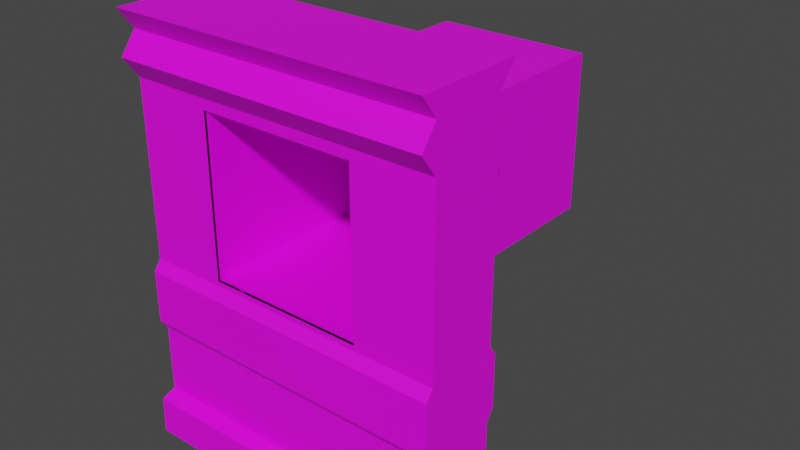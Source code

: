 # Source: Wentylator_Mesh.blend  (saved by Blender 2.82.7; exported with 4.5.12 LTS)
import bpy
from mathutils import Matrix  # noqa: F401  (used for matrix-valued properties, if any)

bpy.ops.wm.read_factory_settings(use_empty=True)
scene = bpy.context.scene
scene.name = 'Scene'

# ---- collections
col_collection = bpy.data.collections.new('Collection'); scene.collection.children.link(col_collection)

# ---- images (referenced by path relative to the original .blend; pixels are not part of the script)
import os
ASSET_DIR = os.environ.get("B2B_ASSET_DIR", "")  # directory of the original .blend (textures are referenced by path, not embedded)
HERE = os.path.dirname(os.path.abspath(__file__))  # packed textures are extracted next to this script under _unpacked/

def load_image(name, relpath, width, height, colorspace="sRGB"):
    """Load a texture the original file referenced (path relative to the .blend, or extracted next to this script)."""
    p = next((c for c in (os.path.join(HERE, relpath), os.path.join(ASSET_DIR, relpath)) if relpath and os.path.exists(c)), "")
    if p:
        img = bpy.data.images.load(p, check_existing=True)
        img.name = name
    else:  # same state as the original file: an image datablock whose file is absent (Cycles renders it pink)
        img = bpy.data.images.new(name, width, height)
        img.source = "FILE"
        img.filepath = "//" + (relpath or name)
    img.colorspace_settings.name = colorspace
    return img
img_wallb_tex = load_image('WallB_tex', 'WallB_tex.png', 1024, 1024, 'sRGB')
img_wentylacja_tex = load_image('Wentylacja_Tex', 'Wentylacja_Tex.png', 1024, 1024, 'sRGB')

# ---- materials (node trees are filled in below, after node groups)
mat_material = bpy.data.materials.new('Material')
mat_material.use_transparent_shadow = False
mat_material_001 = bpy.data.materials.new('Material.001')
mat_material_001.use_transparent_shadow = False

# ---- material node trees
mat_material.use_nodes = True; mat_material.node_tree.nodes.clear()
_N = mat_material.node_tree.nodes; _L = mat_material.node_tree.links
n0 = _N.new('ShaderNodeOutputMaterial'); n0.name = 'Material Output'; n0.location = (300, 300)
n1 = _N.new('ShaderNodeBsdfPrincipled'); n1.name = 'Principled BSDF'; n1.location = (10, 300)
n1.distribution = 'GGX'
n1.subsurface_method = 'BURLEY'
n1.inputs[3].default_value = 1.45
n1.inputs[27].default_value = (0.0, 0.0, 0.0, 1.0)
n1.inputs[28].default_value = 1.0
n2 = _N.new('ShaderNodeTexImage'); n2.name = 'Image Texture'; n2.location = (-280, 280)
n2.image = img_wallb_tex
n2.interpolation = 'Closest'
_L.new(n1.outputs[0], n0.inputs[0])
_L.new(n2.outputs[0], n1.inputs[0])
n0.is_active_output = True
mat_material_001.use_nodes = True; mat_material_001.node_tree.nodes.clear()
_N = mat_material_001.node_tree.nodes; _L = mat_material_001.node_tree.links
n0 = _N.new('ShaderNodeOutputMaterial'); n0.name = 'Material Output'; n0.location = (300, 300)
n1 = _N.new('ShaderNodeBsdfPrincipled'); n1.name = 'Principled BSDF'; n1.location = (10, 300)
n1.distribution = 'GGX'
n1.subsurface_method = 'BURLEY'
n1.inputs[3].default_value = 1.45
n1.inputs[27].default_value = (0.0, 0.0, 0.0, 1.0)
n1.inputs[28].default_value = 1.0
n2 = _N.new('ShaderNodeTexImage'); n2.name = 'Image Texture'; n2.location = (-280, 280)
n2.image = img_wentylacja_tex
_L.new(n1.outputs[0], n0.inputs[0])
_L.new(n2.outputs[0], n1.inputs[0])
n0.is_active_output = True

# ---- world
world_world = bpy.data.worlds.new('World'); scene.world = world_world
world_world.use_nodes = True; world_world.node_tree.nodes.clear()
_N = world_world.node_tree.nodes; _L = world_world.node_tree.links
n0 = _N.new('ShaderNodeOutputWorld'); n0.name = 'World Output'; n0.location = (300, 300)
n1 = _N.new('ShaderNodeBackground'); n1.name = 'Background'; n1.location = (10, 300)
n1.inputs[0].default_value = (0.05088, 0.05088, 0.05088, 1.0)
_L.new(n1.outputs[0], n0.inputs[0])
n0.is_active_output = True
world_world.color = (0.05088, 0.05088, 0.05088)
world_world.use_sun_shadow = False
world_world.sun_shadow_jitter_overblur = 0.0

# ---- meshes
me_cube_003 = bpy.data.meshes.new('Cube.003')
me_cube_003.from_pydata([(3.0, 0.0, 0.5), (3.0, 4.0, 0.5), (0.0, 0.0, 0.5), (0.0, 4.0, 0.5), (3.0, 0.0, -0.5), (3.0, 4.0, -0.5), (0.0, 0.0, -0.5), (0.0, 4.0, -0.5), (3.0, 1.05, 0.35), (3.0, 1.75, 0.35), (0.0, 1.75, 0.35), (0.0, 1.05, 0.35), (3.0, 1.05, -0.35), (3.0, 1.75, -0.35), (0.0, 1.75, -0.35), (0.0, 1.05, -0.35), (0.0, 0.4, 0.35), (0.0, 0.35, 0.49), (0.0, 0.4, -0.35), (0.0, 0.35, -0.49), (3.0, 0.35, 0.49), (3.0, 0.4, 0.35), (3.0, 0.35, -0.49), (3.0, 0.4, -0.35), (3.0, 3.4, 0.35), (3.0, 3.4, -0.35), (0.0, 3.4, 0.35), (0.0, 3.4, -0.35), (3.0, 3.6, 0.5), (3.0, 3.8, 0.35), (3.0, 3.6, -0.5097), (3.0, 3.8, -0.35), (0.0, 3.8, 0.35), (0.0, 3.6, 0.5), (0.0, 3.8, -0.35), (0.0, 3.6, -0.5097), (3.0, 1.15, 0.42), (3.0, 1.65, 0.42), (0.0, 1.65, 0.42), (0.0, 1.15, 0.42), (3.0, 1.15, -0.42), (3.0, 1.65, -0.42), (0.0, 1.65, -0.42), (0.0, 1.15, -0.42), (2.249, 0.0, 0.5), (0.7512, 0.0, 0.5), (2.249, 4.0, 0.5), (0.7512, 4.0, 0.5), (2.249, 0.0, -0.5), (0.7512, 0.0, -0.5), (2.249, 4.0, -0.5), (0.7512, 4.0, -0.5), (2.249, 1.05, 0.35), (0.7512, 1.05, 0.35), (2.249, 1.75, 0.35), (0.7512, 1.75, 0.35), (0.7512, 1.05, -0.35), (2.249, 1.05, -0.35), (0.7512, 1.75, -0.35), (2.249, 1.75, -0.35), (0.7512, 0.35, -0.49), (2.249, 0.35, -0.49), (0.7512, 0.4, -0.35), (2.249, 0.4, -0.35), (2.249, 0.35, 0.49), (0.7512, 0.35, 0.49), (2.249, 0.4, 0.35), (0.7512, 0.4, 0.35), (2.249, 3.4, 0.35), (0.7512, 3.4, 0.35), (0.7512, 3.4, -0.35), (2.249, 3.4, -0.35), (2.249, 3.6, 0.5), (0.7512, 3.6, 0.5), (2.249, 3.8, 0.35), (0.7512, 3.8, 0.35), (0.7512, 3.6, -0.5097), (2.249, 3.6, -0.5097), (0.7512, 3.8, -0.35), (2.249, 3.8, -0.35), (0.7512, 1.15, -0.42), (2.249, 1.15, -0.42), (0.7512, 1.65, -0.42), (2.249, 1.65, -0.42), (2.249, 1.15, 0.42), (0.7512, 1.15, 0.42), (2.249, 1.65, 0.42), (0.7512, 1.65, 0.42), (0.0, 3.303, 0.35), (0.0, 1.797, 0.35), (0.0, 3.303, -0.35), (0.0, 1.797, -0.35), (3.0, 1.797, 0.35), (3.0, 3.303, 0.35), (3.0, 1.797, -0.35), (3.0, 3.303, -0.35), (2.249, 1.797, -0.35), (2.249, 3.303, -0.35), (0.7512, 1.797, -0.35), (0.7512, 3.303, -0.35), (0.7512, 1.797, 0.35), (0.7512, 3.303, 0.35), (2.249, 1.797, 0.35), (2.249, 3.303, 0.35)], [], [(78, 34, 7, 51), (46, 1, 5, 50), (17, 19, 6, 2), (74, 29, 1, 46), (45, 2, 6, 49), (29, 31, 5, 1), (21, 23, 12, 8), (37, 41, 13, 9), (66, 21, 8, 52), (86, 37, 9, 54), (89, 91, 14, 10), (39, 43, 15, 11), (62, 18, 15, 56), (82, 42, 14, 58), (49, 6, 19, 60), (60, 19, 18, 62), (44, 0, 20, 64), (64, 20, 21, 66), (0, 4, 22, 20), (20, 22, 23, 21), (11, 15, 18, 16), (16, 18, 19, 17), (33, 35, 27, 26), (93, 95, 25, 24), (103, 93, 24, 68), (99, 90, 27, 70), (3, 7, 34, 32), (32, 34, 35, 33), (24, 25, 30, 28), (28, 30, 31, 29), (68, 24, 28, 72), (72, 28, 29, 74), (70, 27, 35, 76), (76, 35, 34, 78), (56, 15, 43, 80), (80, 43, 42, 82), (10, 14, 42, 38), (38, 42, 43, 39), (52, 8, 36, 84), (84, 36, 37, 86), (8, 12, 40, 36), (36, 40, 41, 37), (39, 85, 87, 38), (85, 84, 86, 87), (11, 53, 85, 39), (53, 52, 84, 85), (40, 81, 83, 41), (81, 80, 82, 83), (12, 57, 81, 40), (57, 56, 80, 81), (30, 77, 79, 31), (77, 76, 78, 79), (25, 71, 77, 30), (71, 70, 76, 77), (33, 73, 75, 32), (73, 72, 74, 75), (26, 69, 73, 33), (69, 68, 72, 73), (95, 97, 71, 25), (97, 99, 70, 71), (88, 101, 69, 26), (101, 103, 68, 69), (17, 65, 67, 16), (65, 64, 66, 67), (2, 45, 65, 17), (45, 44, 64, 65), (22, 61, 63, 23), (61, 60, 62, 63), (4, 48, 61, 22), (48, 49, 60, 61), (41, 83, 59, 13), (83, 82, 58, 59), (23, 63, 57, 12), (63, 62, 56, 57), (38, 87, 55, 10), (87, 86, 54, 55), (16, 67, 53, 11), (67, 66, 52, 53), (0, 44, 48, 4), (44, 45, 49, 48), (32, 75, 47, 3), (75, 74, 46, 47), (3, 47, 51, 7), (47, 46, 50, 51), (31, 79, 50, 5), (79, 78, 51, 50), (55, 54, 102, 100), (10, 55, 100, 89), (89, 100, 101, 88), (59, 58, 98, 96), (13, 59, 96, 94), (94, 96, 97, 95), (58, 14, 91, 98), (98, 91, 90, 99), (54, 9, 92, 102), (102, 92, 93, 103), (9, 13, 94, 92), (92, 94, 95, 93), (26, 27, 90, 88), (88, 90, 91, 89)])
_uv = me_cube_003.uv_layers.new(name='UVMap')
_uv.uv.foreach_set('vector', [0.3125, 0.6328, 0.4688, 0.6328, 0.4688, 0.6719, 0.3125, 0.6719, 0.3125, 0.6875, 0.4688, 0.6875, 0.4688, 0.8438, 0.3125, 0.8438, 0.6599, 0.05521, 0.5068, 0.05521, 0.5052, 0.0005258, 0.6615, 0.000526, 0.1562, 0.6328, 0.0, 0.6328, 0.0, 0.6719, 0.1562, 0.6719, 0.3125, 0.6875, 0.4688, 0.6875, 0.4688, 0.8438, 0.3125, 0.8438, 0.5271, 0.5943, 0.6365, 0.5943, 0.6599, 0.6255, 0.5037, 0.6255, 0.5271, 0.06303, 0.6365, 0.06303, 0.6365, 0.1646, 0.5271, 0.1646, 0.5162, 0.2583, 0.6474, 0.2583, 0.6365, 0.274, 0.5271, 0.274, 0.1562, 0.07812, 0.0, 0.07812, 0.0, 0.1797, 0.1562, 0.1797, 0.1562, 0.2734, 0.0, 0.2734, 0.0, 0.2969, 0.1562, 0.2969, 0.638, 0.3599, 0.5286, 0.3599, 0.5286, 0.274, 0.638, 0.274, 0.649, 0.1802, 0.5177, 0.1802, 0.5286, 0.1646, 0.638, 0.1646, 0.3125, 0.07812, 0.4688, 0.07812, 0.4688, 0.1797, 0.3125, 0.1797, 0.3125, 0.2734, 0.4688, 0.2734, 0.4688, 0.2969, 0.3125, 0.2969, 0.3125, 0.0, 0.4688, 0.0, 0.4688, 0.05469, 0.3125, 0.05469, 0.3125, 0.05469, 0.4688, 0.05469, 0.4688, 0.07812, 0.3125, 0.07812, 0.1562, 0.0, 0.0, 0.0, 0.0, 0.05469, 0.1562, 0.05469, 0.1562, 0.05469, 0.0, 0.05469, 0.0, 0.07812, 0.1562, 0.07812, 0.5037, 0.0005257, 0.6599, 0.0005261, 0.6584, 0.05521, 0.5052, 0.05521, 0.5052, 0.05521, 0.6584, 0.05521, 0.6365, 0.06303, 0.5271, 0.06303, 0.638, 0.1646, 0.5286, 0.1646, 0.5286, 0.06303, 0.638, 0.06303, 0.638, 0.06303, 0.5286, 0.06303, 0.5068, 0.05521, 0.6599, 0.05521, 0.6615, 0.563, 0.5037, 0.563, 0.5286, 0.5318, 0.638, 0.5318, 0.5271, 0.4458, 0.6365, 0.4458, 0.6365, 0.5318, 0.5271, 0.5318, 0.1562, 0.4688, 0.0, 0.4688, 0.0, 0.5547, 0.1562, 0.5547, 0.3125, 0.4688, 0.4687, 0.4688, 0.4688, 0.5547, 0.3125, 0.5547, 0.6615, 0.6255, 0.5052, 0.6255, 0.5286, 0.5943, 0.638, 0.5943, 0.638, 0.5943, 0.5286, 0.5943, 0.5037, 0.563, 0.6615, 0.563, 0.5271, 0.5318, 0.6365, 0.5318, 0.6615, 0.563, 0.5037, 0.563, 0.5037, 0.563, 0.6615, 0.563, 0.6365, 0.5943, 0.5271, 0.5943, 0.1562, 0.5547, 0.0, 0.5547, 0.0, 0.5938, 0.1562, 0.5938, 0.1562, 0.5938, 0.0, 0.5938, 0.0, 0.6328, 0.1562, 0.6328, 0.3125, 0.5547, 0.4688, 0.5547, 0.4688, 0.5938, 0.3125, 0.5937, 0.3125, 0.5937, 0.4688, 0.5938, 0.4688, 0.6328, 0.3125, 0.6328, 0.3125, 0.1797, 0.4688, 0.1797, 0.4688, 0.1953, 0.3125, 0.1953, 0.3125, 0.1953, 0.4688, 0.1953, 0.4688, 0.2734, 0.3125, 0.2734, 0.638, 0.274, 0.5286, 0.274, 0.5177, 0.2583, 0.649, 0.2583, 0.649, 0.2583, 0.5177, 0.2583, 0.5177, 0.1802, 0.649, 0.1802, 0.1562, 0.1797, 0.0, 0.1797, 0.0, 0.1953, 0.1562, 0.1953, 0.1562, 0.1953, 0.0, 0.1953, 0.0, 0.2734, 0.1562, 0.2734, 0.5271, 0.1646, 0.6365, 0.1646, 0.6474, 0.1802, 0.5162, 0.1802, 0.5162, 0.1802, 0.6474, 0.1802, 0.6474, 0.2583, 0.5162, 0.2583, 0.4688, 0.1953, 0.3125, 0.1953, 0.3125, 0.2734, 0.4688, 0.2734, 0.3125, 0.1953, 0.1562, 0.1953, 0.1562, 0.2734, 0.3125, 0.2734, 0.4688, 0.1797, 0.3125, 0.1797, 0.3125, 0.1953, 0.4688, 0.1953, 0.3125, 0.1797, 0.1562, 0.1797, 0.1562, 0.1953, 0.3125, 0.1953, 0.0, 0.1953, 0.1562, 0.1953, 0.1562, 0.2734, 0.0, 0.2734, 0.1562, 0.1953, 0.3125, 0.1953, 0.3125, 0.2734, 0.1562, 0.2734, 0.0, 0.1797, 0.1562, 0.1797, 0.1562, 0.1953, 0.0, 0.1953, 0.1562, 0.1797, 0.3125, 0.1797, 0.3125, 0.1953, 0.1562, 0.1953, 0.0, 0.5938, 0.1562, 0.5938, 0.1562, 0.6328, 0.0, 0.6328, 0.1562, 0.5938, 0.3125, 0.5937, 0.3125, 0.6328, 0.1562, 0.6328, 0.0, 0.5547, 0.1562, 0.5547, 0.1562, 0.5938, 0.0, 0.5938, 0.1562, 0.5547, 0.3125, 0.5547, 0.3125, 0.5937, 0.1562, 0.5938, 0.4688, 0.5938, 0.3125, 0.5938, 0.3125, 0.6328, 0.4688, 0.6328, 0.3125, 0.5938, 0.1562, 0.5938, 0.1562, 0.6328, 0.3125, 0.6328, 0.4688, 0.5547, 0.3125, 0.5547, 0.3125, 0.5938, 0.4688, 0.5938, 0.3125, 0.5547, 0.1562, 0.5547, 0.1562, 0.5938, 0.3125, 0.5938, 0.0, 0.4688, 0.1562, 0.4688, 0.1562, 0.5547, 0.0, 0.5547, 0.1562, 0.4688, 0.3125, 0.4688, 0.3125, 0.5547, 0.1562, 0.5547, 0.4687, 0.4688, 0.3125, 0.4688, 0.3125, 0.5547, 0.4688, 0.5547, 0.3125, 0.4688, 0.1562, 0.4688, 0.1562, 0.5547, 0.3125, 0.5547, 0.4688, 0.05469, 0.3125, 0.05469, 0.3125, 0.07812, 0.4688, 0.07812, 0.3125, 0.05469, 0.1562, 0.05469, 0.1562, 0.07812, 0.3125, 0.07812, 0.4688, 0.0, 0.3125, 0.0, 0.3125, 0.05469, 0.4688, 0.05469, 0.3125, 0.0, 0.1562, 0.0, 0.1562, 0.05469, 0.3125, 0.05469, 0.0, 0.05469, 0.1562, 0.05469, 0.1562, 0.07812, 0.0, 0.07812, 0.1562, 0.05469, 0.3125, 0.05469, 0.3125, 0.07812, 0.1562, 0.07812, 0.0, 0.0, 0.1562, 0.0, 0.1562, 0.05469, 0.0, 0.05469, 0.1562, 0.0, 0.3125, 0.0, 0.3125, 0.05469, 0.1562, 0.05469, 0.0, 0.2734, 0.1562, 0.2734, 0.1562, 0.2969, 0.0, 0.2969, 0.1562, 0.2734, 0.3125, 0.2734, 0.3125, 0.2969, 0.1562, 0.2969, 0.0, 0.07812, 0.1562, 0.07812, 0.1562, 0.1797, 0.0, 0.1797, 0.1562, 0.07812, 0.3125, 0.07812, 0.3125, 0.1797, 0.1562, 0.1797, 0.4688, 0.2734, 0.3125, 0.2734, 0.3125, 0.2969, 0.4688, 0.2969, 0.3125, 0.2734, 0.1562, 0.2734, 0.1562, 0.2969, 0.3125, 0.2969, 0.4688, 0.07812, 0.3125, 0.07812, 0.3125, 0.1797, 0.4688, 0.1797, 0.3125, 0.07812, 0.1562, 0.07812, 0.1562, 0.1797, 0.3125, 0.1797, 0.0, 0.6875, 0.1562, 0.6875, 0.1562, 0.8437, 0.0, 0.8438, 0.1562, 0.6875, 0.3125, 0.6875, 0.3125, 0.8438, 0.1562, 0.8437, 0.4688, 0.6328, 0.3125, 0.6328, 0.3125, 0.6719, 0.4688, 0.6719, 0.3125, 0.6328, 0.1562, 0.6328, 0.1562, 0.6719, 0.3125, 0.6719, 0.0, 0.6875, 0.1562, 0.6875, 0.1562, 0.8438, 0.0, 0.8438, 0.1562, 0.6875, 0.3125, 0.6875, 0.3125, 0.8438, 0.1562, 0.8438, 0.0, 0.6328, 0.1562, 0.6328, 0.1562, 0.6719, 0.0, 0.6719, 0.1562, 0.6328, 0.3125, 0.6328, 0.3125, 0.6719, 0.1562, 0.6719, 0.3125, 0.2969, 0.1562, 0.2969, 0.1562, 0.3828, 0.3125, 0.3828, 0.4688, 0.2969, 0.3125, 0.2969, 0.3125, 0.3828, 0.4688, 0.3828, 0.4688, 0.3828, 0.3125, 0.3828, 0.3125, 0.4688, 0.4687, 0.4688, 0.1562, 0.2969, 0.3125, 0.2969, 0.3125, 0.3828, 0.1562, 0.3828, 0.0, 0.2969, 0.1562, 0.2969, 0.1562, 0.3828, 0.0, 0.3828, 0.0, 0.3828, 0.1562, 0.3828, 0.1562, 0.4688, 0.0, 0.4688, 0.3125, 0.2969, 0.4688, 0.2969, 0.4688, 0.3828, 0.3125, 0.3828, 0.3125, 0.3828, 0.4688, 0.3828, 0.4687, 0.4688, 0.3125, 0.4688, 0.1562, 0.2969, 0.0, 0.2969, 0.0, 0.3828, 0.1562, 0.3828, 0.1562, 0.3828, 0.0, 0.3828, 0.0, 0.4688, 0.1562, 0.4688, 0.5271, 0.274, 0.6365, 0.274, 0.6365, 0.3599, 0.5271, 0.3599, 0.5271, 0.3599, 0.6365, 0.3599, 0.6365, 0.4458, 0.5271, 0.4458, 0.638, 0.5318, 0.5286, 0.5318, 0.5286, 0.4458, 0.638, 0.4458, 0.638, 0.4458, 0.5286, 0.4458, 0.5286, 0.3599, 0.638, 0.3599])
me_cube_003.materials.append(mat_material)
me_cube_003.use_remesh_fix_poles = True
me_cube_003.use_remesh_preserve_attributes = False
me_cube_003.use_mirror_vertex_groups = False
me_cube_003.update()
me_cube = bpy.data.meshes.new('Cube')
me_cube.from_pydata([(-1.511, -3.037, -1.517), (-1.511, -3.037, 1.517), (1.511, -3.037, -1.517), (1.511, -3.037, 1.517), (-1.511, 3.038, -1.517), (-1.511, 3.038, 1.517), (1.511, 3.038, -1.517), (1.511, 3.038, 1.517), (-1.462, -3.037, -1.468), (-1.462, -3.037, 1.468), (1.462, -3.037, 1.468), (1.462, -3.037, -1.468), (-1.462, 3.037, -1.468), (-1.462, 3.037, 1.468), (1.462, 3.037, 1.468), (1.462, 3.037, -1.468)], [], [(3, 1, 5, 7), (2, 3, 7, 6), (0, 2, 6, 4), (1, 0, 4, 5), (2, 0, 8, 11), (10, 11, 15, 14), (0, 1, 9, 8), (1, 3, 10, 9), (3, 2, 11, 10), (11, 8, 12, 15), (8, 9, 13, 12), (9, 10, 14, 13), (14, 7, 5, 13), (4, 12, 13, 5), (12, 4, 6, 15), (7, 14, 15, 6)])
_uv = me_cube.uv_layers.new(name='UVMap')
_uv.uv.foreach_set('vector', [0.2266, 0.4141, 0.4219, 0.4141, 0.4219, 0.7969, 0.2266, 0.7969, 0.1953, 0.7969, 0.007812, 0.7969, 0.007812, 0.4062, 0.1953, 0.4062, 0.4219, 0.7969, 0.2266, 0.7969, 0.2266, 0.4141, 0.4219, 0.4141, 0.1953, 0.7969, 0.007812, 0.7969, 0.007812, 0.4062, 0.1953, 0.4062, 0.1953, 0.3984, 0.007812, 0.3984, 0.007812, 0.3906, 0.1953, 0.3906, 0.1953, 0.3906, 0.007812, 0.3906, 0.007812, 0.007812, 0.1953, 0.007812, 0.1953, 0.3984, 0.007812, 0.3984, 0.007812, 0.3906, 0.1953, 0.3906, 0.007812, 0.007812, 0.1953, 0.007812, 0.1953, 0.007812, 0.007812, 0.007812, 0.1953, 0.3984, 0.007812, 0.3984, 0.007812, 0.3906, 0.1953, 0.3906, 0.1953, 0.3906, 0.007812, 0.3906, 0.007812, 0.007812, 0.1953, 0.007812, 0.1953, 0.3906, 0.007812, 0.3906, 0.007812, 0.007812, 0.1953, 0.007812, 0.007812, 0.007812, 0.1953, 0.007812, 0.1953, 0.3906, 0.007812, 0.3906, 0.1953, 0.3906, 0.1953, 0.3984, 0.007812, 0.3984, 0.007812, 0.3906, 0.1953, 0.007812, 0.1953, 0.007812, 0.007812, 0.007812, 0.007812, 0.007812, 0.007812, 0.007812, 0.007812, 0.007812, 0.1953, 0.007812, 0.1953, 0.007812, 0.1953, 0.007812, 0.1953, 0.007812, 0.007812, 0.007812, 0.007812, 0.007812])
me_cube.materials.append(mat_material_001)
me_cube.use_remesh_fix_poles = True
me_cube.use_remesh_preserve_attributes = False
me_cube.use_mirror_vertex_groups = False
me_cube.update()

# ---- objects
ob_wallb_mesh = bpy.data.objects.new('WallB_Mesh', me_cube_003)
ob_cube = bpy.data.objects.new('Cube', me_cube)

# ---- transforms, parenting, visibility, modifiers, constraints
ob_wallb_mesh.location = (-1.5, 0.3, 0.0)
ob_wallb_mesh.rotation_euler = (1.571, 0.0, 0.0)
ob_wallb_mesh.lineart.crease_threshold = 0.0
ob_cube.location = (5.913e-08, 1.472, 2.553)
ob_cube.scale = (0.4945, 0.4945, 0.4945)
ob_cube.lineart.crease_threshold = 0.0

# ---- collection membership
col_collection.objects.link(ob_wallb_mesh)
col_collection.objects.link(ob_cube)

# ---- scene / render settings (as saved in the file)
scene.frame_start = 1; scene.frame_end = 250; scene.frame_set(110)
scene.render.engine = 'BLENDER_EEVEE_NEXT'
scene.cycles.use_denoising = False
scene.cycles.samples = 128
scene.cycles.sampling_pattern = 'TABULATED_SOBOL'
scene.cycles.use_adaptive_sampling = False
scene.cycles.use_light_tree = False
scene.view_settings.view_transform = 'Filmic'
bpy.context.view_layer.update()

# ---- added for rendering (the .blend has no active camera and no usable light): camera, sun
cam_auto = bpy.data.cameras.new('AutoCamera')
cam_auto.lens = 50.0
cam_auto.sensor_width = 36.0
cam_auto.clip_end = 1000.0
ob_auto_camera = bpy.data.objects.new('AutoCamera', cam_auto)
scene.collection.objects.link(ob_auto_camera)
ob_auto_camera.location = (5.47945, -5.1884, 6.38356)
ob_auto_camera.rotation_euler = (1.09748, -7.21219e-08, 0.694738)
scene.camera = ob_auto_camera
light_auto_sun = bpy.data.lights.new('AutoSun', 'SUN')
light_auto_sun.energy = 3.0
light_auto_sun.angle = 0.0523599
ob_auto_sun = bpy.data.objects.new('AutoSun', light_auto_sun)
scene.collection.objects.link(ob_auto_sun)
ob_auto_sun.rotation_euler = (0.872665, 0.174533, 0.523599)
bpy.context.view_layer.update()
